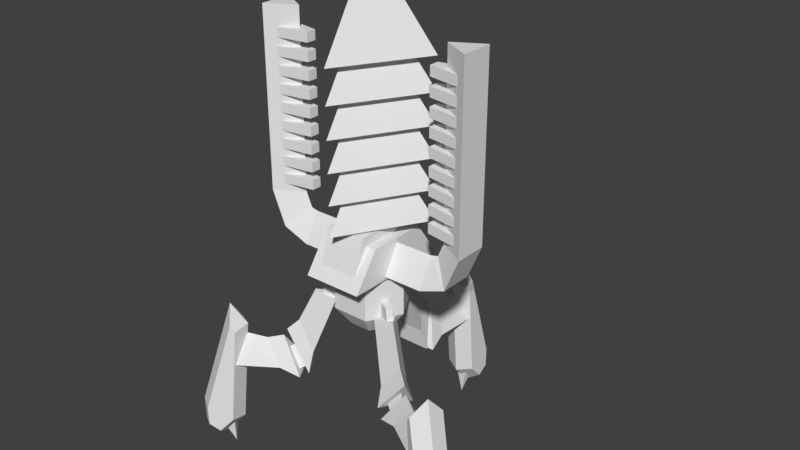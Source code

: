 # Source: UnionT1antiair.blend  (saved by Blender 2.79.0; exported with 4.5.12 LTS)
import bpy
from mathutils import Matrix  # noqa: F401  (used for matrix-valued properties, if any)

bpy.ops.wm.read_factory_settings(use_empty=True)
scene = bpy.context.scene
scene.name = 'Scene'

# ---- collections
col_collection_1 = bpy.data.collections.new('Collection 1'); scene.collection.children.link(col_collection_1)

# ---- world
world_world = bpy.data.worlds.new('World'); scene.world = world_world
world_world.color = (0.05088, 0.05088, 0.05088)
world_world.use_sun_shadow = False
world_world.sun_shadow_jitter_overblur = 0.0
world_world.cycles.sampling_method = 'MANUAL'

# ---- meshes
me_cube_001 = bpy.data.meshes.new('Cube.001')
me_cube_001.from_pydata([(-0.1696, -2.297, 2.054), (-0.1696, -2.297, 2.595), (0.1696, -2.297, 2.054), (0.1696, -2.297, 2.595), (-0.1696, -2.297, 5.986), (-0.1696, -2.297, 6.527), (0.1696, -2.297, 5.986), (0.1696, -2.297, 6.527), (-0.1696, -2.297, 9.919), (-0.1696, -2.297, 10.46), (0.1696, -2.297, 9.919), (0.1696, -2.297, 10.46), (-0.1696, -2.297, 4.02), (-0.1696, -2.297, 4.561), (0.1696, -2.297, 4.02), (0.1696, -2.297, 4.561), (-0.1696, -2.297, 7.952), (-0.1696, -2.297, 8.493), (0.1696, -2.297, 7.952), (0.1696, -2.297, 8.493), (-0.1696, -2.297, 5.003), (-0.1696, -2.297, 5.544), (0.1696, -2.297, 5.003), (0.1696, -2.297, 5.544), (-0.1696, -2.297, 8.935), (-0.1696, -2.297, 9.476), (0.1696, -2.297, 8.935), (0.1696, -2.297, 9.476), (-0.1696, -2.297, 3.037), (-0.1696, -2.297, 3.578), (0.1696, -2.297, 3.037), (0.1696, -2.297, 3.578), (-0.1696, -2.297, 6.969), (-0.1696, -2.297, 7.51), (0.1696, -2.297, 6.969), (0.1696, -2.297, 7.51), (0.3934, -3.584, 7.51), (0.3934, -3.584, 6.969), (-0.3934, -3.584, 6.969), (-0.3934, -3.584, 7.51), (0.3934, -3.584, 3.578), (0.3934, -3.584, 3.037), (-0.3934, -3.584, 3.037), (-0.3934, -3.584, 3.578), (0.3934, -3.584, 9.476), (0.3934, -3.584, 8.935), (-0.3934, -3.584, 8.935), (-0.3934, -3.584, 9.476), (0.3934, -3.584, 5.544), (0.3934, -3.584, 5.003), (-0.3934, -3.584, 5.003), (-0.3934, -3.584, 5.544), (0.3934, -3.584, 8.493), (0.3934, -3.584, 7.952), (-0.3934, -3.584, 7.952), (-0.3934, -3.584, 8.493), (0.3934, -3.584, 4.561), (0.3934, -3.584, 4.02), (-0.3934, -3.584, 4.02), (-0.3934, -3.584, 4.561), (0.3934, -3.584, 10.46), (0.3934, -3.584, 9.919), (-0.3934, -3.584, 9.919), (-0.3934, -3.584, 10.46), (0.3934, -3.584, 6.527), (0.3934, -3.584, 5.986), (-0.3934, -3.584, 5.986), (-0.3934, -3.584, 6.527), (0.3934, -3.584, 2.595), (0.3934, -3.584, 2.054), (-0.3934, -3.584, 2.054), (-0.3934, -3.584, 2.595), (-0.1696, 2.297, 2.054), (-0.1696, 2.297, 2.595), (0.1696, 2.297, 2.054), (0.1696, 2.297, 2.595), (-0.1696, 2.297, 5.986), (-0.1696, 2.297, 6.527), (0.1696, 2.297, 5.986), (0.1696, 2.297, 6.527), (-0.1696, 2.297, 9.919), (-0.1696, 2.297, 10.46), (0.1696, 2.297, 9.919), (0.1696, 2.297, 10.46), (-0.1696, 2.297, 4.02), (-0.1696, 2.297, 4.561), (0.1696, 2.297, 4.02), (0.1696, 2.297, 4.561), (-0.1696, 2.297, 7.952), (-0.1696, 2.297, 8.493), (0.1696, 2.297, 7.952), (0.1696, 2.297, 8.493), (-0.1696, 2.297, 5.003), (-0.1696, 2.297, 5.544), (0.1696, 2.297, 5.003), (0.1696, 2.297, 5.544), (-0.1696, 2.297, 8.935), (-0.1696, 2.297, 9.476), (0.1696, 2.297, 8.935), (0.1696, 2.297, 9.476), (-0.1696, 2.297, 3.037), (-0.1696, 2.297, 3.578), (0.1696, 2.297, 3.037), (0.1696, 2.297, 3.578), (-0.1696, 2.297, 6.969), (-0.1696, 2.297, 7.51), (0.1696, 2.297, 6.969), (0.1696, 2.297, 7.51), (0.3934, 3.584, 7.51), (0.3934, 3.584, 6.969), (-0.3934, 3.584, 6.969), (-0.3934, 3.584, 7.51), (0.3934, 3.584, 3.578), (0.3934, 3.584, 3.037), (-0.3934, 3.584, 3.037), (-0.3934, 3.584, 3.578), (0.3934, 3.584, 9.476), (0.3934, 3.584, 8.935), (-0.3934, 3.584, 8.935), (-0.3934, 3.584, 9.476), (0.3934, 3.584, 5.544), (0.3934, 3.584, 5.003), (-0.3934, 3.584, 5.003), (-0.3934, 3.584, 5.544), (0.3934, 3.584, 8.493), (0.3934, 3.584, 7.952), (-0.3934, 3.584, 7.952), (-0.3934, 3.584, 8.493), (0.3934, 3.584, 4.561), (0.3934, 3.584, 4.02), (-0.3934, 3.584, 4.02), (-0.3934, 3.584, 4.561), (0.3934, 3.584, 10.46), (0.3934, 3.584, 9.919), (-0.3934, 3.584, 9.919), (-0.3934, 3.584, 10.46), (0.3934, 3.584, 6.527), (0.3934, 3.584, 5.986), (-0.3934, 3.584, 5.986), (-0.3934, 3.584, 6.527), (0.3934, 3.584, 2.595), (0.3934, 3.584, 2.054), (-0.3934, 3.584, 2.054), (-0.3934, 3.584, 2.595)], [], [(0, 1, 3, 2), (29, 43, 40, 31), (20, 50, 51, 21), (3, 68, 69, 2), (4, 5, 7, 6), (30, 41, 42, 28), (1, 71, 68, 3), (28, 42, 43, 29), (8, 9, 11, 10), (11, 60, 61, 10), (2, 69, 70, 0), (9, 63, 60, 11), (12, 13, 15, 14), (19, 52, 53, 18), (0, 70, 71, 1), (10, 61, 62, 8), (16, 17, 19, 18), (17, 55, 52, 19), (27, 44, 45, 26), (8, 62, 63, 9), (20, 21, 23, 22), (18, 53, 54, 16), (25, 47, 44, 27), (35, 36, 37, 34), (24, 25, 27, 26), (16, 54, 55, 17), (26, 45, 46, 24), (33, 39, 36, 35), (28, 29, 31, 30), (24, 46, 47, 25), (7, 64, 65, 6), (34, 37, 38, 32), (32, 33, 35, 34), (5, 67, 64, 7), (32, 38, 39, 33), (15, 56, 57, 14), (6, 65, 66, 4), (38, 37, 36, 39), (22, 49, 50, 20), (42, 41, 40, 43), (46, 45, 44, 47), (50, 49, 48, 51), (54, 53, 52, 55), (58, 57, 56, 59), (62, 61, 60, 63), (66, 65, 64, 67), (70, 69, 68, 71), (14, 57, 58, 12), (21, 51, 48, 23), (31, 40, 41, 30), (12, 58, 59, 13), (4, 66, 67, 5), (23, 48, 49, 22), (13, 59, 56, 15), (72, 74, 75, 73), (101, 103, 112, 115), (92, 93, 123, 122), (75, 74, 141, 140), (76, 78, 79, 77), (102, 100, 114, 113), (73, 75, 140, 143), (100, 101, 115, 114), (80, 82, 83, 81), (83, 82, 133, 132), (74, 72, 142, 141), (81, 83, 132, 135), (84, 86, 87, 85), (91, 90, 125, 124), (72, 73, 143, 142), (82, 80, 134, 133), (88, 90, 91, 89), (89, 91, 124, 127), (99, 98, 117, 116), (80, 81, 135, 134), (92, 94, 95, 93), (90, 88, 126, 125), (97, 99, 116, 119), (107, 106, 109, 108), (96, 98, 99, 97), (88, 89, 127, 126), (98, 96, 118, 117), (105, 107, 108, 111), (100, 102, 103, 101), (96, 97, 119, 118), (79, 78, 137, 136), (106, 104, 110, 109), (104, 106, 107, 105), (77, 79, 136, 139), (104, 105, 111, 110), (87, 86, 129, 128), (78, 76, 138, 137), (110, 111, 108, 109), (94, 92, 122, 121), (114, 115, 112, 113), (118, 119, 116, 117), (122, 123, 120, 121), (126, 127, 124, 125), (130, 131, 128, 129), (134, 135, 132, 133), (138, 139, 136, 137), (142, 143, 140, 141), (86, 84, 130, 129), (93, 95, 120, 123), (103, 102, 113, 112), (84, 85, 131, 130), (76, 77, 139, 138), (95, 94, 121, 120), (85, 87, 128, 131)])
me_cube_001.use_remesh_preserve_volume = False
me_cube_001.use_remesh_preserve_attributes = False
me_cube_001.use_mirror_vertex_groups = False
me_cube_001.update()
me_cube_000 = bpy.data.meshes.new('Cube.000')
me_cube_000.from_pydata([(0.557, -3.227, -0.2846), (0.0, -2.544, 0.8372), (0.0, -2.75, 1.614), (0.0, -2.75, 11.6), (0.557, -3.715, 1.614), (0.557, -3.715, 11.6), (-0.557, -3.715, 1.614), (-0.557, -3.715, 11.6), (-0.557, -3.227, -0.2846), (-0.557, -2.315, -0.845), (0.0, -2.315, 0.7416), (0.557, -2.315, -0.845), (0.557, 3.227, -0.2846), (0.0, 2.544, 0.8372), (0.0, 2.75, 1.614), (0.0, 2.75, 11.6), (0.557, 3.715, 1.614), (0.557, 3.715, 11.6), (-0.557, 3.715, 1.614), (-0.557, 3.715, 11.6), (-0.557, 3.227, -0.2846), (-0.557, 2.315, -0.845), (0.0, 2.315, 0.7416), (0.557, 2.315, -0.845)], [], [(4, 6, 8, 0), (0, 8, 9, 11), (1, 0, 11, 10), (4, 5, 7, 6), (5, 3, 7), (2, 4, 0, 1), (6, 2, 1, 8), (8, 1, 10, 9), (7, 3, 2, 6), (2, 3, 5, 4), (16, 12, 20, 18), (12, 23, 21, 20), (13, 22, 23, 12), (16, 18, 19, 17), (17, 19, 15), (14, 13, 12, 16), (18, 20, 13, 14), (20, 21, 22, 13), (19, 18, 14, 15), (14, 16, 17, 15), (10, 22, 21, 9), (11, 23, 22, 10), (9, 21, 23, 11)])
me_cube_000.use_remesh_preserve_volume = False
me_cube_000.use_remesh_preserve_attributes = False
me_cube_000.use_mirror_vertex_groups = False
me_cube_000.update()
me_cylinder_009 = bpy.data.meshes.new('Cylinder.009')
me_cylinder_009.from_pydata([(0.0, 1.0, 0.9977), (0.866, 0.5, 0.9977), (0.866, -0.5, 0.9977), (-8.742e-08, -1.0, 0.9977), (-0.866, -0.5, 0.9977), (-0.866, 0.5, 0.9977), (-0.5097, 0.2943, -0.5455), (-0.5097, -0.2943, -0.5455), (-9.157e-08, -0.5885, -0.5455), (0.5097, -0.2943, -0.5455), (-3.247e-08, 0.5885, -0.5455), (0.5097, 0.2943, -0.5455), (-4.663e-08, 1.0, -0.0185), (-0.866, 0.5, -0.0185), (-0.866, -0.5, -0.0185), (-1.341e-07, -1.0, -0.0185), (0.866, -0.5, -0.0185), (0.866, 0.5, -0.0185)], [], [(1, 0, 5, 4, 3, 2), (4, 14, 15, 3), (0, 12, 13, 5), (3, 15, 16, 2), (1, 17, 12, 0), (5, 13, 14, 4), (2, 16, 17, 1), (11, 9, 8, 7, 6, 10), (6, 13, 12, 10), (7, 14, 13, 6), (8, 15, 14, 7), (9, 16, 15, 8), (11, 17, 16, 9), (10, 12, 17, 11)])
me_cylinder_009.use_remesh_preserve_volume = False
me_cylinder_009.use_remesh_preserve_attributes = False
me_cylinder_009.use_mirror_vertex_groups = False
me_cylinder_009.update()
me_cube_004 = bpy.data.meshes.new('Cube.004')
me_cube_004.from_pydata([(-1.865, -1.0, -1.0), (-1.0, -1.0, 1.0), (-1.865, 1.0, -1.0), (-1.0, 1.0, 1.0), (1.865, -1.0, -1.0), (1.0, -1.0, 1.0), (1.865, 1.0, -1.0), (1.0, 1.0, 1.0), (-1.171, -0.6705, 1.537), (-1.171, 0.6705, 1.537), (1.448, -0.6705, 1.537), (1.448, 0.6705, 1.537), (1.0, 0.6705, 1.0), (1.0, -0.6705, 1.0), (-1.0, 0.6705, 1.0), (-1.0, -0.6705, 1.0), (-1.582, 0.6705, -0.346), (-1.582, -0.6705, -0.346), (1.681, -0.6705, -0.5742), (1.681, 0.6705, -0.5742)], [], [(2, 3, 7, 6), (0, 1, 15, 17, 16, 14, 3, 2), (6, 7, 12, 19, 18, 13, 5, 4), (2, 6, 4, 0), (7, 3, 14, 12), (11, 9, 8, 10), (10, 18, 19, 11), (9, 16, 17, 8), (8, 17, 15, 13, 18, 10), (11, 19, 12, 14, 16, 9), (13, 15, 1, 5), (0, 4, 5, 1)])
me_cube_004.use_remesh_preserve_volume = False
me_cube_004.use_remesh_preserve_attributes = False
me_cube_004.use_mirror_vertex_groups = False
me_cube_004.update()
me_cylinder_008 = bpy.data.meshes.new('Cylinder.008')
me_cylinder_008.from_pydata([(-1.03, -6.178e-08, 2.715), (0.5364, 0.9044, 2.715), (0.5364, -0.9044, 2.715), (-1.03, -6.178e-08, 2.293), (0.5364, 0.9044, 2.293), (0.5364, -0.9044, 2.293), (0.01424, -1.987e-08, 3.489), (0.09655, -0.1426, 3.389), (0.09655, 0.1426, 3.389), (-0.1504, -4.502e-08, 3.389), (0.2462, 0.4017, 3.389), (0.2462, -0.4017, 3.389), (-0.4496, -2.718e-08, 3.389), (0.09655, 0.1426, 3.595), (0.09655, -0.1426, 3.595), (-0.1504, -4.502e-08, 3.595), (-1.03, -6.178e-08, 1.896), (0.5364, 0.9044, 1.896), (0.5364, -0.9044, 1.896), (0.01424, -1.987e-08, 3.092), (-1.03, -6.178e-08, 1.5), (0.5364, 0.9044, 1.5), (0.5364, -0.9044, 1.5), (0.01424, -1.987e-08, 2.695), (-1.03, -6.178e-08, 1.103), (0.5364, 0.9044, 1.103), (0.5364, -0.9044, 1.103), (0.01424, -1.987e-08, 2.298), (-1.03, -6.178e-08, 0.706), (0.5364, 0.9044, 0.706), (0.5364, -0.9044, 0.706), (0.01424, -1.987e-08, 1.901)], [], [(5, 6, 3), (4, 6, 5), (1, 2, 0), (3, 6, 4), (10, 11, 2, 1), (11, 12, 0, 2), (12, 10, 1, 0), (8, 9, 15, 13), (8, 7, 11, 10), (7, 9, 12, 11), (9, 8, 10, 12), (15, 14, 13), (9, 7, 14, 15), (7, 8, 13, 14), (4, 5, 3), (18, 19, 16), (17, 19, 18), (16, 19, 17), (17, 18, 16), (22, 23, 20), (21, 23, 22), (20, 23, 21), (21, 22, 20), (26, 27, 24), (25, 27, 26), (24, 27, 25), (25, 26, 24), (30, 31, 28), (29, 31, 30), (28, 31, 29), (29, 30, 28)])
me_cylinder_008.use_remesh_preserve_volume = False
me_cylinder_008.use_remesh_preserve_attributes = False
me_cylinder_008.use_mirror_vertex_groups = False
me_cylinder_008.update()
me_cube_003 = bpy.data.meshes.new('Cube.003')
me_cube_003.from_pydata([(0.2936, 2.608, 2.812), (0.2936, 2.516, 2.695), (0.2936, 2.693, 0.7086), (0.2936, 2.96, 0.4248), (0.2936, 3.172, 0.561), (0.2936, 3.179, 0.9306), (0.000955, 2.671, 3.145), (0.0009549, 2.355, 2.743), (0.0009548, 2.542, 0.6408), (0.0009548, 2.935, 0.2226), (0.0009548, 3.327, 0.4746), (0.0009548, 3.336, 0.9524), (-0.2917, 2.608, 2.812), (-0.2917, 2.516, 2.695), (-0.2917, 2.693, 0.7086), (-0.2917, 2.96, 0.4248), (-0.2917, 3.172, 0.561), (-0.2917, 3.179, 0.9306), (0.1455, 2.721, 0.7082), (-0.1436, 2.721, 0.7082), (0.0009549, 2.755, 0.01297), (0.1455, 3.001, 0.6347), (-0.1436, 3.001, 0.6347), (0.3315, 1.326, 1.883), (3.853e-05, 1.681, 2.562), (0.2596, 2.567, 1.958), (-0.3314, 1.326, 1.883), (-0.2595, 2.567, 1.958), (3.86e-05, 2.558, 2.569), (3.851e-05, 1.38, 2.917), (-0.2376, 1.078, 2.399), (0.2377, 1.078, 2.399), (0.2015, 0.6501, 3.488), (3.852e-05, 1.043, 3.609), (0.3315, 1.147, 1.995), (-0.2014, 0.6501, 3.488), (-0.3314, 1.147, 1.995), (3.825e-05, 1.613, 2.7), (3.853e-05, 1.995, 2.473), (0.2377, 1.722, 1.986), (-0.2376, 1.722, 1.986), (3.85e-05, 1.749, 2.212), (3.847e-05, 1.3, 2.51), (0.1535, 1.403, 1.925), (0.1535, 1.169, 2.08), (-0.1534, 1.403, 1.925), (-0.1534, 1.169, 2.08), (-0.06428, 0.9356, 3.467), (0.06428, 0.9356, 3.467), (-0.06428, 0.6552, 3.282), (0.06428, 0.6552, 3.282), (-0.06428, 0.3929, 3.492), (0.06428, 0.3929, 3.492), (-0.06428, 0.5112, 3.806), (0.06428, 0.5112, 3.806), (-0.06428, 0.8466, 3.79), (0.06428, 0.8466, 3.79), (-2.406, -1.05, 2.812), (-2.326, -1.004, 2.695), (-2.479, -1.092, 0.7086), (-2.71, -1.226, 0.4248), (-2.894, -1.332, 0.561), (-2.9, -1.335, 0.9306), (-2.314, -1.335, 3.145), (-2.04, -1.176, 2.743), (-2.202, -1.27, 0.6408), (-2.542, -1.467, 0.2226), (-2.882, -1.663, 0.4746), (-2.889, -1.667, 0.9524), (-2.113, -1.557, 2.812), (-2.033, -1.511, 2.695), (-2.186, -1.599, 0.7086), (-2.417, -1.733, 0.4248), (-2.601, -1.839, 0.561), (-2.607, -1.842, 0.9306), (-2.429, -1.235, 0.7082), (-2.285, -1.485, 0.7082), (-2.386, -1.376, 0.01297), (-2.672, -1.374, 0.6347), (-2.527, -1.625, 0.6347), (-1.314, -0.3758, 1.883), (-1.456, -0.8406, 2.562), (-2.353, -1.059, 1.958), (-0.9825, -0.9499, 1.883), (-2.093, -1.508, 1.958), (-2.215, -1.279, 2.569), (-1.195, -0.6898, 2.917), (-0.8145, -0.7446, 2.399), (-1.052, -0.333, 2.399), (-0.6638, -0.1506, 3.488), (-0.903, -0.5213, 3.609), (-1.159, -0.2867, 1.995), (-0.4624, -0.4995, 3.488), (-0.828, -0.8607, 1.995), (-1.397, -0.8063, 2.7), (-1.728, -0.9974, 2.473), (-1.61, -0.6554, 1.986), (-1.373, -1.067, 1.986), (-1.514, -0.8743, 2.212), (-1.126, -0.6502, 2.51), (-1.291, -0.5684, 1.925), (-1.089, -0.4517, 2.08), (-1.138, -0.8341, 1.925), (-0.9359, -0.7175, 2.08), (-0.7781, -0.5235, 3.467), (-0.8424, -0.4121, 3.467), (-0.5353, -0.3833, 3.282), (-0.5996, -0.2719, 3.282), (-0.3081, -0.2521, 3.492), (-0.3724, -0.1408, 3.492), (-0.4105, -0.3113, 3.806), (-0.4748, -0.1999, 3.806), (-0.701, -0.479, 3.79), (-0.7653, -0.3676, 3.79), (2.112, -1.558, 2.812), (2.032, -1.512, 2.695), (2.185, -1.601, 0.7086), (2.417, -1.734, 0.4248), (2.6, -1.84, 0.561), (2.606, -1.844, 0.9306), (2.313, -1.336, 3.145), (2.039, -1.178, 2.743), (2.201, -1.272, 0.6408), (2.541, -1.468, 0.2226), (2.881, -1.664, 0.4746), (2.888, -1.669, 0.9524), (2.405, -1.051, 2.812), (2.325, -1.005, 2.695), (2.478, -1.094, 0.7086), (2.709, -1.227, 0.4248), (2.893, -1.333, 0.561), (2.899, -1.337, 0.9306), (2.284, -1.487, 0.7082), (2.429, -1.236, 0.7082), (2.385, -1.378, 0.01297), (2.526, -1.626, 0.6347), (2.671, -1.376, 0.6347), (0.9824, -0.95, 1.883), (1.456, -0.8407, 2.562), (2.093, -1.508, 1.958), (1.314, -0.3759, 1.883), (2.353, -1.059, 1.958), (2.215, -1.279, 2.569), (1.195, -0.6898, 2.917), (1.052, -0.3331, 2.399), (0.8145, -0.7447, 2.399), (0.4623, -0.4995, 3.488), (0.9029, -0.5214, 3.609), (0.828, -0.8608, 1.995), (0.6637, -0.1507, 3.488), (1.159, -0.2867, 1.995), (1.397, -0.8063, 2.7), (1.728, -0.9975, 2.473), (1.373, -1.067, 1.986), (1.61, -0.6555, 1.986), (1.514, -0.8744, 2.212), (1.126, -0.6502, 2.51), (1.138, -0.8342, 1.925), (0.9359, -0.7175, 2.08), (1.291, -0.5685, 1.925), (1.089, -0.4518, 2.08), (0.8424, -0.4121, 3.467), (0.7781, -0.5235, 3.467), (0.5996, -0.2719, 3.282), (0.5353, -0.3833, 3.282), (0.3724, -0.1408, 3.492), (0.3081, -0.2521, 3.492), (0.4748, -0.1999, 3.806), (0.4105, -0.3113, 3.806), (0.7653, -0.3676, 3.79), (0.701, -0.479, 3.79)], [], [(1, 2, 3, 4, 5, 0), (0, 6, 7, 1), (1, 7, 8, 2), (2, 8, 9, 3), (3, 9, 10, 4), (4, 10, 11, 5), (5, 11, 6, 0), (13, 12, 17, 16, 15, 14), (12, 13, 7, 6), (13, 14, 8, 7), (14, 15, 9, 8), (15, 16, 10, 9), (16, 17, 11, 10), (17, 12, 6, 11), (20, 18, 19), (20, 19, 22), (20, 22, 21), (20, 21, 18), (22, 19, 18, 21), (39, 40, 27, 25), (24, 23, 39, 38), (28, 27, 40, 38), (28, 25, 27), (38, 39, 25, 28), (24, 26, 23), (38, 40, 26, 24), (36, 34, 31, 30), (35, 33, 29, 30), (34, 37, 29, 31), (30, 31, 32, 35), (30, 29, 37, 36), (36, 37, 34), (31, 29, 33, 32), (32, 33, 35), (23, 26, 40, 39), (41, 42, 44, 43), (43, 44, 46, 45), (44, 42, 46), (45, 46, 42, 41), (41, 43, 45), (47, 48, 50, 49), (49, 50, 52, 51), (51, 52, 54, 53), (50, 48, 56, 54, 52), (53, 54, 56, 55), (55, 56, 48, 47), (47, 49, 51, 53, 55), (58, 59, 60, 61, 62, 57), (57, 63, 64, 58), (58, 64, 65, 59), (59, 65, 66, 60), (60, 66, 67, 61), (61, 67, 68, 62), (62, 68, 63, 57), (70, 69, 74, 73, 72, 71), (69, 70, 64, 63), (70, 71, 65, 64), (71, 72, 66, 65), (72, 73, 67, 66), (73, 74, 68, 67), (74, 69, 63, 68), (77, 75, 76), (77, 76, 79), (77, 79, 78), (77, 78, 75), (79, 76, 75, 78), (96, 97, 84, 82), (81, 80, 96, 95), (85, 84, 97, 95), (85, 82, 84), (95, 96, 82, 85), (81, 83, 80), (95, 97, 83, 81), (93, 91, 88, 87), (92, 90, 86, 87), (91, 94, 86, 88), (87, 88, 89, 92), (87, 86, 94, 93), (93, 94, 91), (88, 86, 90, 89), (89, 90, 92), (80, 83, 97, 96), (98, 99, 101, 100), (100, 101, 103, 102), (101, 99, 103), (102, 103, 99, 98), (98, 100, 102), (104, 105, 107, 106), (106, 107, 109, 108), (108, 109, 111, 110), (107, 105, 113, 111, 109), (110, 111, 113, 112), (112, 113, 105, 104), (104, 106, 108, 110, 112), (115, 116, 117, 118, 119, 114), (114, 120, 121, 115), (115, 121, 122, 116), (116, 122, 123, 117), (117, 123, 124, 118), (118, 124, 125, 119), (119, 125, 120, 114), (127, 126, 131, 130, 129, 128), (126, 127, 121, 120), (127, 128, 122, 121), (128, 129, 123, 122), (129, 130, 124, 123), (130, 131, 125, 124), (131, 126, 120, 125), (134, 132, 133), (134, 133, 136), (134, 136, 135), (134, 135, 132), (136, 133, 132, 135), (153, 154, 141, 139), (138, 137, 153, 152), (142, 141, 154, 152), (142, 139, 141), (152, 153, 139, 142), (138, 140, 137), (152, 154, 140, 138), (150, 148, 145, 144), (149, 147, 143, 144), (148, 151, 143, 145), (144, 145, 146, 149), (144, 143, 151, 150), (150, 151, 148), (145, 143, 147, 146), (146, 147, 149), (137, 140, 154, 153), (155, 156, 158, 157), (157, 158, 160, 159), (158, 156, 160), (159, 160, 156, 155), (155, 157, 159), (161, 162, 164, 163), (163, 164, 166, 165), (165, 166, 168, 167), (164, 162, 170, 168, 166), (167, 168, 170, 169), (169, 170, 162, 161), (161, 163, 165, 167, 169)])
me_cube_003.use_remesh_preserve_volume = False
me_cube_003.use_remesh_preserve_attributes = False
me_cube_003.use_mirror_vertex_groups = False
me_cube_003.update()

# ---- objects
ob_cube_001 = bpy.data.objects.new('Cube.001', me_cube_001)
ob_cube_000 = bpy.data.objects.new('Cube.000', me_cube_000)
ob_cylinder = bpy.data.objects.new('Cylinder', me_cylinder_009)
ob_cube_002 = bpy.data.objects.new('Cube.002', me_cube_004)
ob_cylinder_007 = bpy.data.objects.new('Cylinder.007', me_cylinder_008)
ob_cube_003 = bpy.data.objects.new('Cube.003', me_cube_003)

# ---- transforms, parenting, visibility, modifiers, constraints
ob_cube_001.location = (0.0, 0.0, 4.405)
ob_cube_001.rotation_euler = (0.0, -0.0, 1.571)
ob_cube_001.scale = (0.5417, 0.5417, 0.3294)
ob_cube_001.lineart.crease_threshold = 0.0
ob_cube_000.location = (0.0, 0.0, 4.405)
ob_cube_000.rotation_euler = (0.0, -0.0, 1.571)
ob_cube_000.scale = (0.5417, 0.5417, 0.3294)
ob_cube_000.lineart.crease_threshold = 0.0
ob_cylinder.location = (0.0, 0.0, 3.341)
ob_cylinder.rotation_euler = (0.0, -0.0, 1.571)
ob_cylinder.scale = (0.6755, 0.6755, 0.6755)
ob_cylinder.lineart.crease_threshold = 0.0
ob_cube_002.location = (0.0, 0.0, 4.405)
ob_cube_002.rotation_euler = (0.0, -0.0, 1.571)
ob_cube_002.scale = (0.5417, 0.5417, 0.3294)
ob_cube_002.lineart.crease_threshold = 0.0
ob_cylinder_007.location = (0.0, 0.0, 3.97)
ob_cylinder_007.rotation_euler = (0.0, -0.0, 1.571)
ob_cylinder_007.scale = (0.9962, 0.9962, 1.396)
ob_cylinder_007.lineart.crease_threshold = 0.0
ob_cube_003.location = (0.0, 0.0, 0.0)
ob_cube_003.scale = (0.9618, 0.9618, 0.9618)
ob_cube_003.lineart.crease_threshold = 0.0

# ---- collection membership
col_collection_1.objects.link(ob_cube_001)
col_collection_1.objects.link(ob_cube_000)
col_collection_1.objects.link(ob_cylinder)
col_collection_1.objects.link(ob_cube_002)
col_collection_1.objects.link(ob_cylinder_007)
col_collection_1.objects.link(ob_cube_003)

# ---- scene / render settings (as saved in the file)
scene.frame_start = 1; scene.frame_end = 250; scene.frame_set(1)
scene.render.engine = 'CYCLES'
scene.render.resolution_percentage = 50
scene.render.dither_intensity = 0.0
scene.cycles.use_denoising = False
scene.cycles.samples = 128
scene.cycles.sampling_pattern = 'TABULATED_SOBOL'
scene.cycles.use_adaptive_sampling = False
scene.cycles.use_light_tree = False
scene.cycles.blur_glossy = 0.0
scene.cycles.sample_clamp_indirect = 0.0
scene.view_settings.view_transform = 'Standard'
bpy.context.view_layer.update()

# ---- added for rendering (the .blend has no active camera and no usable light): camera, sun
cam_auto = bpy.data.cameras.new('AutoCamera')
cam_auto.lens = 50.0
cam_auto.sensor_width = 36.0
cam_auto.clip_end = 1000.0
ob_auto_camera = bpy.data.objects.new('AutoCamera', cam_auto)
scene.collection.objects.link(ob_auto_camera)
ob_auto_camera.location = (10.8105, -12.2556, 13.1506)
ob_auto_camera.rotation_euler = (1.09748, -7.21219e-08, 0.694738)
scene.camera = ob_auto_camera
light_auto_sun = bpy.data.lights.new('AutoSun', 'SUN')
light_auto_sun.energy = 3.0
light_auto_sun.angle = 0.0523599
ob_auto_sun = bpy.data.objects.new('AutoSun', light_auto_sun)
scene.collection.objects.link(ob_auto_sun)
ob_auto_sun.rotation_euler = (0.872665, 0.174533, 0.523599)
bpy.context.view_layer.update()
